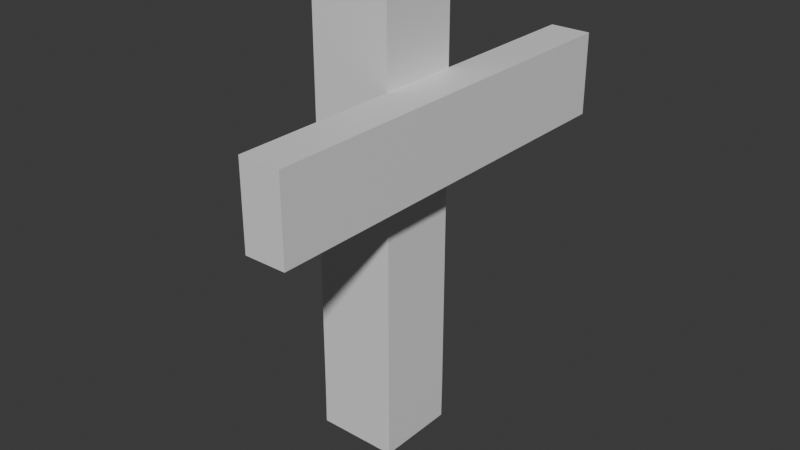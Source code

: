 # Source: Guardrail.blend  (saved by Blender 4.4.32; exported with 4.5.12 LTS)
import bpy
from mathutils import Matrix  # noqa: F401  (used for matrix-valued properties, if any)

bpy.ops.wm.read_factory_settings(use_empty=True)
scene = bpy.context.scene
scene.name = 'Scene'

# ---- collections
col_collection = bpy.data.collections.new('Collection'); scene.collection.children.link(col_collection)

# ---- materials (node trees are filled in below, after node groups)
mat_material_002 = bpy.data.materials.new('Material.002')
mat_material = bpy.data.materials.new('Material')
mat_material.alpha_threshold = 0.0
mat_material.roughness = 0.5
mat_material.line_color = (0.0, 0.0, 0.0, 1.0)

# ---- material node trees
mat_material_002.use_nodes = True; mat_material_002.node_tree.nodes.clear()
_N = mat_material_002.node_tree.nodes; _L = mat_material_002.node_tree.links
n0 = _N.new('ShaderNodeBsdfPrincipled'); n0.name = 'Principled BSDF'; n0.location = (10, 300)
n1 = _N.new('ShaderNodeOutputMaterial'); n1.name = 'Material Output'; n1.location = (300, 300)
_L.new(n0.outputs[0], n1.inputs[0])
n1.is_active_output = True
mat_material.use_nodes = True; mat_material.node_tree.nodes.clear()
_N = mat_material.node_tree.nodes; _L = mat_material.node_tree.links
n0 = _N.new('ShaderNodeOutputMaterial'); n0.name = 'Material Output'; n0.location = (300, 300)
n1 = _N.new('ShaderNodeBsdfPrincipled'); n1.name = 'Principled BSDF'; n1.location = (10, 300)
n1.inputs[3].default_value = 1.45
_L.new(n1.outputs[0], n0.inputs[0])
n0.is_active_output = True

# ---- world
world_world = bpy.data.worlds.new('World'); scene.world = world_world
world_world.use_nodes = True; world_world.node_tree.nodes.clear()
_N = world_world.node_tree.nodes; _L = world_world.node_tree.links
n0 = _N.new('ShaderNodeOutputWorld'); n0.name = 'World Output'; n0.location = (300, 300)
n1 = _N.new('ShaderNodeBackground'); n1.name = 'Background'; n1.location = (10, 300)
n1.inputs[0].default_value = (0.05088, 0.05088, 0.05088, 1.0)
_L.new(n1.outputs[0], n0.inputs[0])
n0.is_active_output = True
world_world.color = (0.05088, 0.05088, 0.05088)
world_world.sun_shadow_jitter_overblur = 0.0

# ---- meshes
me_cube_001 = bpy.data.meshes.new('Cube.001')
me_cube_001.from_pydata([(1.0, -2.5, 4.5), (1.0, 2.5, 4.5), (1.0, -2.5, 3.5), (1.0, 2.5, 3.5), (0.5, -2.5, 4.5), (0.5, 2.5, 4.5), (0.5, -2.5, 3.5), (0.5, 2.5, 3.5), (0.5, 0.5, 5.5), (0.5, -0.5, 5.5), (-0.5, 0.5, 5.5), (-0.5, -0.5, 5.5), (1.0, -1.5, 4.5), (1.0, -0.5, 4.5), (1.0, 0.5, 4.5), (1.0, 1.5, 4.5), (0.5, 1.5, 3.5), (0.5, 0.5, 3.5), (0.5, -0.5, 3.5), (0.5, -1.5, 3.5), (1.0, -1.5, 3.5), (1.0, -0.5, 3.5), (1.0, 0.5, 3.5), (1.0, 1.5, 3.5), (0.5, -1.5, 4.5), (0.5, -0.5, 4.5), (0.5, 0.5, 4.5), (0.5, 1.5, 4.5), (-0.5, -0.5, 3.497), (-0.5, 0.5, 3.494), (0.5, -0.5, 3.478), (0.5, 0.5, 3.494), (-0.5, -0.5, 4.479), (0.5, -0.5, 4.483), (-0.5, 0.5, 4.493), (0.5, 0.5, 4.5), (0.5, -1.5, 4.5), (0.5, -1.5, 3.5), (0.5, 1.5, 3.5), (0.5, 1.51, 4.5), (-0.5, 0.5, 1.497), (-0.5, -0.5, 1.498), (0.5, -0.5, 1.489), (0.5, -0.5, 1.495), (0.5, 0.5, 1.5), (0.5, 0.5, 1.481), (-0.5, -0.5, 0.4992), (-0.5, 0.5, 0.4984), (0.5, -0.5, 0.4945), (0.5, 0.5, 0.4903), (0.5, 0.5, 0.4903), (0.5, -0.5, 0.4945), (-0.5032, 0.4988, -0.001587), (-0.5032, -0.5012, -0.000807), (0.4968, 0.4988, -0.009677), (0.4968, -0.5012, -0.005501), (0.4968, -0.5012, -0.005501), (0.4968, 0.4988, -0.009677)], [], [(0, 4, 6, 2), (20, 2, 6, 19), (5, 1, 3, 7), (12, 0, 2, 20), (24, 4, 0, 12), (8, 10, 11, 9), (5, 27, 15, 1), (27, 26, 14, 15), (26, 25, 13, 14), (25, 24, 12, 13), (1, 15, 23, 3), (15, 14, 22, 23), (14, 13, 21, 22), (13, 12, 20, 21), (3, 23, 16, 7), (23, 22, 17, 16), (22, 21, 18, 17), (21, 20, 19, 18), (17, 18, 25, 26), (4, 36, 37, 6), (5, 7, 38, 39), (26, 8, 9, 25), (49, 50, 57, 54), (28, 30, 33, 32), (29, 28, 32, 34), (31, 29, 34, 35), (32, 33, 9, 11), (35, 34, 10, 8), (34, 32, 11, 10), (37, 36, 25, 18), (39, 38, 17, 26), (41, 42, 30, 28), (40, 41, 28, 29), (43, 44, 17, 18), (45, 40, 29, 31), (47, 46, 41, 40), (49, 47, 40, 45), (46, 48, 42, 41), (51, 50, 44, 43), (52, 54, 57, 56, 55, 53), (51, 48, 55, 56), (47, 49, 54, 52), (50, 51, 56, 57), (48, 46, 53, 55), (46, 47, 52, 53)])
me_cube_001.polygons.foreach_set('material_index', [0, 0, 0, 0, 0, 1, 0, 0, 0, 0, 0, 0, 0, 0, 0, 0, 0, 0, 0, 0, 0, 0, 0, 1, 1, 1, 1, 1, 1, 0, 0, 1, 1, 0, 1, 1, 1, 1, 0, 1, 0, 1, 0, 1, 1])
_uv = me_cube_001.uv_layers.new(name='UVMap')
_uv.uv.foreach_set('vector', [0.8071, 0.8811, 0.6443, 0.8936, 0.6495, 0.7194, 0.8032, 0.7332, 0.8323, 0.7114, 0.8032, 0.7332, 0.6495, 0.7194, 0.6542, 0.6827, 0.03747, 0.7168, 0.1911, 0.7306, 0.195, 0.8785, 0.03223, 0.8911, 0.8323, 0.9062, 0.8071, 0.8811, 0.8032, 0.7332, 0.8323, 0.7114, 0.65, 0.9252, 0.6443, 0.8936, 0.8071, 0.8811, 0.8323, 0.9062, 0.5202, 0.68, 0.5202, 0.9997, 0.4882, 0.9997, 0.4882, 0.68, 0.03747, 0.7168, 0.04217, 0.6802, 0.2202, 0.7088, 0.1911, 0.7306, 0.8982, 0.4801, 0.8663, 0.4798, 0.867, 0.3201, 0.8989, 0.3201, 0.8649, 0.4801, 0.8329, 0.4798, 0.8336, 0.3201, 0.8656, 0.3201, 0.9315, 0.4801, 0.8996, 0.4798, 0.9003, 0.3201, 0.9323, 0.3201, 0.1911, 0.7306, 0.2202, 0.7088, 0.2202, 0.9036, 0.195, 0.8785, 0.8989, 0.3201, 0.867, 0.3201, 0.8663, 0.1603, 0.8982, 0.1603, 0.8656, 0.3201, 0.8336, 0.3201, 0.8329, 0.1603, 0.8649, 0.1603, 0.9323, 0.3201, 0.9003, 0.3201, 0.8996, 0.1603, 0.9316, 0.1603, 0.195, 0.8785, 0.2202, 0.9036, 0.03795, 0.9227, 0.03223, 0.8911, 0.8982, 0.1603, 0.8663, 0.1603, 0.867, 0.0003253, 0.8989, 0.0005593, 0.8649, 0.1603, 0.8329, 0.1603, 0.8337, 0.0003253, 0.8656, 0.0005594, 0.9316, 0.1603, 0.8996, 0.1603, 0.9003, 0.0003253, 0.9323, 0.0005594, 0.2848, 0.84, 0.2528, 0.8401, 0.2528, 0.6802, 0.2848, 0.6802, 0.6443, 0.8936, 0.6126, 0.8913, 0.6176, 0.7193, 0.6495, 0.7194, 0.03747, 0.7168, 0.03223, 0.8911, 0.0003253, 0.8887, 0.006099, 0.7168, 0.5854, 0.68, 0.5854, 0.8398, 0.5534, 0.8398, 0.5534, 0.68, 0.0, 0.0, 0.0, 0.0, 0.0, 0.0, 0.0, 0.0, 0.4845, 0.68, 0.4876, 0.9997, 0.3269, 0.9997, 0.3276, 0.68, 0.8329, 0.8011, 0.8649, 0.8016, 0.8649, 0.9585, 0.8329, 0.9608, 0.9938, 0.4807, 0.9938, 0.8004, 0.834, 0.8004, 0.8329, 0.4807, 0.6676, 0.3257, 0.6528, 0.01073, 0.8137, 0.0003253, 0.8323, 0.3241, 0.6528, 0.6705, 0.6702, 0.3557, 0.8319, 0.3585, 0.8109, 0.6821, 0.6702, 0.3557, 0.6676, 0.3257, 0.8323, 0.3241, 0.8319, 0.3585, 0.2209, 0.84, 0.2209, 0.6802, 0.2528, 0.6802, 0.2528, 0.8401, 0.3171, 0.6802, 0.3168, 0.84, 0.2848, 0.84, 0.2848, 0.6802, 0.326, 0.3563, 0.3163, 0.6795, 0.0003252, 0.6704, 0.004863, 0.3544, 0.3263, 0.3236, 0.326, 0.3563, 0.004863, 0.3544, 0.005594, 0.3232, 0.9649, 0.3208, 0.9329, 0.32, 0.9329, 0.0003253, 0.9649, 0.0003254, 0.3202, 0.0003253, 0.3263, 0.3236, 0.005594, 0.3232, 0.0003253, 0.007051, 0.4916, 0.3241, 0.4916, 0.3561, 0.331, 0.3561, 0.3313, 0.3248, 0.4842, 0.0045, 0.4916, 0.3241, 0.3313, 0.3248, 0.3269, 0.008675, 0.4916, 0.3561, 0.4849, 0.6758, 0.3269, 0.6722, 0.331, 0.3561, 0.9655, 0.1593, 0.9975, 0.1586, 0.9975, 0.32, 0.9655, 0.3192, 0.4916, 0.3241, 0.4842, 0.0045, 0.9975, 0.1586, 0.9655, 0.1593, 0.4849, 0.6758, 0.4916, 0.3561, 0.0, 0.0, 0.0, 0.0, 0.0, 0.0, 0.0, 0.0, 0.4916, 0.3241, 0.4842, 0.0045, 0.4842, 0.0045, 0.4916, 0.3241, 0.9975, 0.1586, 0.9655, 0.1593, 0.9655, 0.1593, 0.9975, 0.1586, 0.4849, 0.6758, 0.4916, 0.3561, 0.4916, 0.3561, 0.4849, 0.6758, 0.4916, 0.3561, 0.4916, 0.3241, 0.4916, 0.3241, 0.4916, 0.3561])
me_cube_001.materials.append(mat_material_002)
me_cube_001.materials.append(mat_material)
me_cube_001.use_mirror_vertex_groups = False
me_cube_001.update()

# ---- objects
ob_guardrail = bpy.data.objects.new('Guardrail', me_cube_001)

# ---- transforms, parenting, visibility, modifiers, constraints
ob_guardrail.location = (0.0, 0.0, 0.0)
ob_guardrail.lock_rotations_4d = False
ob_guardrail.empty_display_type = 'ARROWS'
ob_guardrail.lineart.crease_threshold = 0.0

# ---- collection membership
col_collection.objects.link(ob_guardrail)

# ---- scene / render settings (as saved in the file)
scene.frame_start = 1; scene.frame_end = 250; scene.frame_set(1)
scene.render.engine = 'BLENDER_EEVEE_NEXT'
bpy.context.view_layer.update()

# ---- added for rendering (the .blend has no active camera and no usable light): camera, sun
cam_auto = bpy.data.cameras.new('AutoCamera')
cam_auto.lens = 50.0
cam_auto.sensor_width = 36.0
cam_auto.clip_end = 1000.0
ob_auto_camera = bpy.data.objects.new('AutoCamera', cam_auto)
scene.collection.objects.link(ob_auto_camera)
ob_auto_camera.location = (7.27135, -8.42753, 8.36352)
ob_auto_camera.rotation_euler = (1.09748, -7.21219e-08, 0.694738)
scene.camera = ob_auto_camera
light_auto_sun = bpy.data.lights.new('AutoSun', 'SUN')
light_auto_sun.energy = 3.0
light_auto_sun.angle = 0.0523599
ob_auto_sun = bpy.data.objects.new('AutoSun', light_auto_sun)
scene.collection.objects.link(ob_auto_sun)
ob_auto_sun.rotation_euler = (0.872665, 0.174533, 0.523599)
bpy.context.view_layer.update()
